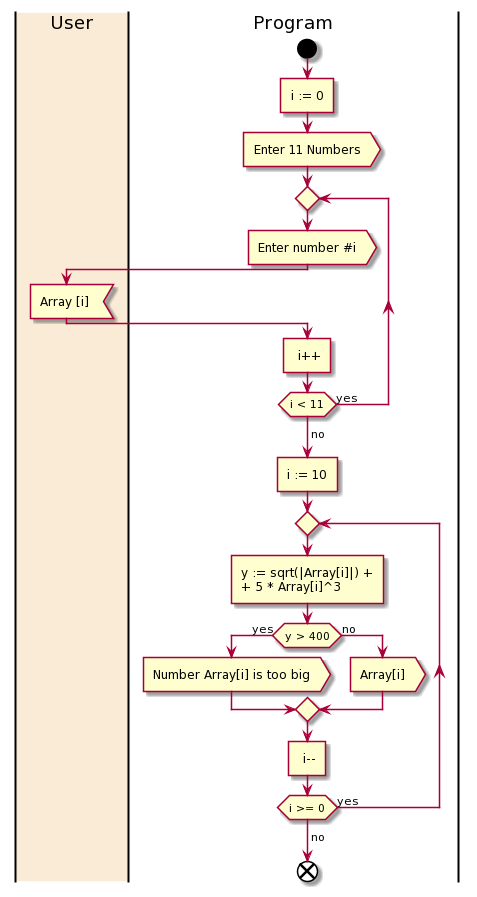

The diagram above was rendered by PlantUML. Its source (embedded in the PNG):
@startuml
|#AntiqueWhite|User|
|Program|
start
:i := 0]
:Enter 11 Numbers>
repeat
  :Enter number #i>
  |User|
  :Array [i] <
  |Program|
  : i++]
repeat while (i < 11) is (yes)
->no;
:i := 10]
repeat
  :y := sqrt(|Array[i]|) +
  + 5 * Array[i]^3]
  if (y > 400) then (yes)
    :Number Array[i] is too big>
  else (no)
    :Array[i]>
  endif
    : i--]
repeat while (i >= 0) is (yes)
->no;
end
@enduml